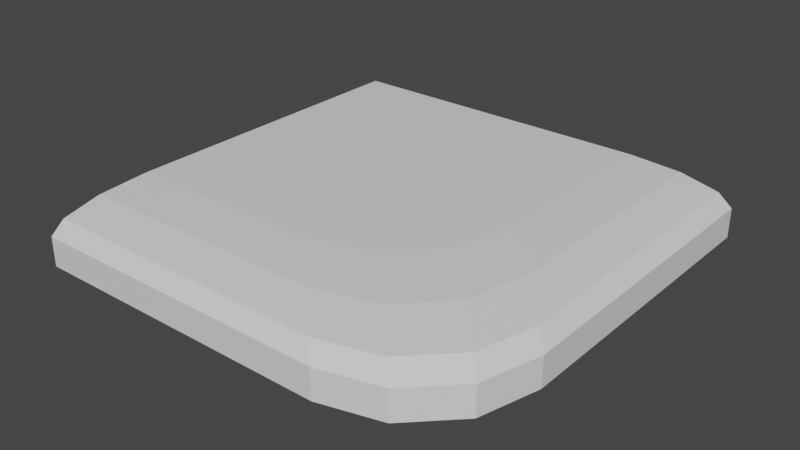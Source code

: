 # Source: 2.blend  (saved by Blender 3.4.6; exported with 4.5.12 LTS)
import bpy
from mathutils import Matrix  # noqa: F401  (used for matrix-valued properties, if any)

bpy.ops.wm.read_factory_settings(use_empty=True)
scene = bpy.context.scene
scene.name = 'Scene'

# ---- collections
col_collection = bpy.data.collections.new('Collection'); scene.collection.children.link(col_collection)

# ---- materials (node trees are filled in below, after node groups)
mat_material = bpy.data.materials.new('Material')
mat_material.alpha_threshold = 0.0
mat_material.use_transparent_shadow = False
mat_material.roughness = 0.5
mat_material.line_color = (0.0, 0.0, 0.0, 1.0)

# ---- material node trees
mat_material.use_nodes = True; mat_material.node_tree.nodes.clear()
_N = mat_material.node_tree.nodes; _L = mat_material.node_tree.links
n0 = _N.new('ShaderNodeOutputMaterial'); n0.name = 'Material Output'; n0.location = (300, 300)
n1 = _N.new('ShaderNodeBsdfPrincipled'); n1.name = 'Principled BSDF'; n1.location = (10, 300)
n1.distribution = 'GGX'
n1.subsurface_method = 'RANDOM_WALK_SKIN'
n1.inputs[3].default_value = 1.45
n1.inputs[27].default_value = (0.0, 0.0, 0.0, 1.0)
n1.inputs[28].default_value = 1.0
_L.new(n1.outputs[0], n0.inputs[0])
n0.is_active_output = True

# ---- world
world_world = bpy.data.worlds.new('World'); scene.world = world_world
world_world.use_nodes = True; world_world.node_tree.nodes.clear()
_N = world_world.node_tree.nodes; _L = world_world.node_tree.links
n0 = _N.new('ShaderNodeOutputWorld'); n0.name = 'World Output'; n0.location = (300, 300)
n1 = _N.new('ShaderNodeBackground'); n1.name = 'Background'; n1.location = (10, 300)
n1.inputs[0].default_value = (0.05088, 0.05088, 0.05088, 1.0)
_L.new(n1.outputs[0], n0.inputs[0])
n0.is_active_output = True
world_world.color = (0.05088, 0.05088, 0.05088)
world_world.use_sun_shadow = False
world_world.sun_shadow_jitter_overblur = 0.0

# ---- meshes
me_cube = bpy.data.meshes.new('Cube')
me_cube.from_pydata([(4.0, 4.0, -2.115), (-4.0, 4.0, 2.345), (-4.0, 4.0, -2.115), (-4.0, -4.0, -2.115), (2.0, 4.0, 2.345), (4.0, 4.0, 0.3447), (3.0, 4.0, 2.077), (3.732, 4.0, 1.345), (-4.0, -4.0, 0.3447), (-4.0, -2.0, 2.345), (-4.0, -3.732, 1.345), (-4.0, -3.0, 2.077), (4.0, -1.787, -2.115), (1.787, -4.0, -2.115), (3.703, -2.893, -2.115), (2.893, -3.703, -2.115), (-0.3026, -2.0, 2.345), (2.0, 0.3026, 2.345), (0.8487, -1.692, 2.345), (1.692, -0.8487, 2.345), (1.778, -4.0, 0.3447), (4.0, -1.778, 0.3447), (2.889, -3.702, 0.3447), (3.702, -2.889, 0.3447), (0.7165, -3.0, 2.077), (3.0, -0.7165, 2.077), (1.858, -2.694, 2.077), (2.694, -1.858, 2.077), (1.485, -3.732, 1.345), (3.732, -1.485, 1.345), (2.609, -3.431, 1.345), (3.431, -2.609, 1.345)], [], [(4, 17, 25, 6), (3, 8, 10, 11, 9, 1, 2), (0, 5, 21, 12), (7, 29, 21, 5), (13, 20, 8, 3), (4, 1, 9, 16, 18, 19, 17), (6, 25, 29, 7), (24, 11, 10, 28), (16, 9, 11, 24), (28, 10, 8, 20), (2, 1, 4, 6, 7, 5, 0), (25, 17, 19, 27), (27, 19, 18, 26), (26, 18, 16, 24), (29, 25, 27, 31), (31, 27, 26, 30), (30, 26, 24, 28), (21, 29, 31, 23), (23, 31, 30, 22), (22, 30, 28, 20), (20, 13, 15, 22), (22, 15, 14, 23), (23, 14, 12, 21), (2, 0, 12, 14, 15, 13, 3)])
_uv = me_cube.uv_layers.new(name='UVMap')
_uv.uv.foreach_set('vector', [0.6875, 0.5, 0.6875, 0.6155, 0.6562, 0.6474, 0.6562, 0.5, 0.375, 0.0, 0.5129, 0.0, 0.5689, 0.008373, 0.61, 0.03125, 0.625, 0.0625, 0.625, 0.25, 0.375, 0.25, 0.375, 0.5, 0.5129, 0.5, 0.5129, 0.6806, 0.375, 0.6808, 0.5689, 0.5, 0.5689, 0.6714, 0.5129, 0.6806, 0.5129, 0.5, 0.375, 0.8192, 0.5129, 0.8194, 0.5129, 1.0, 0.375, 1.0, 0.6875, 0.5, 0.875, 0.5, 0.875, 0.6875, 0.7595, 0.6875, 0.7235, 0.6779, 0.6971, 0.6515, 0.6875, 0.6155, 0.6562, 0.5, 0.6562, 0.6474, 0.5689, 0.6714, 0.5689, 0.5, 0.625, 0.8526, 0.625, 1.0, 0.5689, 1.0, 0.5689, 0.8286, 0.7595, 0.6875, 0.875, 0.6875, 0.875, 0.75, 0.7276, 0.75, 0.5689, 0.8286, 0.5689, 1.0, 0.5129, 1.0, 0.5129, 0.8194, 0.375, 0.25, 0.625, 0.25, 0.625, 0.4375, 0.61, 0.4687, 0.5689, 0.4916, 0.5129, 0.5, 0.375, 0.5, 0.6562, 0.6474, 0.6875, 0.6155, 0.6875, 0.6875, 0.6781, 0.6969, 0.6781, 0.7063, 0.6875, 0.6875, 0.7235, 0.6695, 0.6919, 0.7322, 0.6919, 0.7322, 0.7235, 0.6695, 0.7595, 0.6875, 0.7276, 0.75, 0.5689, 0.6714, 0.6562, 0.6474, 0.6562, 0.7188, 0.6256, 0.7268, 0.6053, 0.7732, 0.625, 0.7812, 0.6367, 0.8169, 0.5805, 0.7935, 0.5805, 0.7935, 0.6367, 0.8169, 0.625, 0.8526, 0.5689, 0.8286, 0.5129, 0.6806, 0.5689, 0.6714, 0.5689, 0.7416, 0.5314, 0.7472, 0.5314, 0.7528, 0.5689, 0.7584, 0.5732, 0.7935, 0.5171, 0.7847, 0.5171, 0.7847, 0.5732, 0.7935, 0.5689, 0.8286, 0.5129, 0.8194, 0.5129, 0.8194, 0.375, 0.8192, 0.375, 0.7846, 0.5129, 0.7847, 0.5129, 0.7847, 0.375, 0.7846, 0.375, 0.7154, 0.5129, 0.7153, 0.5129, 0.7153, 0.375, 0.7154, 0.375, 0.6808, 0.5129, 0.6806, 0.125, 0.5, 0.375, 0.5, 0.375, 0.6808, 0.3657, 0.7154, 0.3404, 0.7407, 0.3058, 0.75, 0.125, 0.75])
me_cube.materials.append(mat_material)
me_cube.use_mirror_vertex_groups = False
me_cube.update()

# ---- objects
ob_cube = bpy.data.objects.new('Cube', me_cube)

# ---- transforms, parenting, visibility, modifiers, constraints
ob_cube.location = (0.0, 0.0, 0.224)
ob_cube.scale = (1.0, 1.0, 0.224)
ob_cube.lock_rotations_4d = False
ob_cube.empty_display_type = 'ARROWS'
ob_cube.lineart.crease_threshold = 0.0

# ---- collection membership
col_collection.objects.link(ob_cube)

# ---- scene / render settings (as saved in the file)
scene.frame_start = 1; scene.frame_end = 250; scene.frame_set(1)
scene.render.engine = 'BLENDER_EEVEE_NEXT'
scene.cycles.sampling_pattern = 'TABULATED_SOBOL'
scene.cycles.use_light_tree = False
scene.view_settings.view_transform = 'Filmic'
bpy.context.view_layer.update()

# ---- added for rendering (the .blend has no active camera and no usable light): camera, sun
cam_auto = bpy.data.cameras.new('AutoCamera')
cam_auto.lens = 50.0
cam_auto.sensor_width = 36.0
cam_auto.clip_end = 1000.0
ob_auto_camera = bpy.data.objects.new('AutoCamera', cam_auto)
scene.collection.objects.link(ob_auto_camera)
ob_auto_camera.location = (10.5084, -12.6101, 8.6565)
ob_auto_camera.rotation_euler = (1.09748, -7.21219e-08, 0.694738)
scene.camera = ob_auto_camera
light_auto_sun = bpy.data.lights.new('AutoSun', 'SUN')
light_auto_sun.energy = 3.0
light_auto_sun.angle = 0.0523599
ob_auto_sun = bpy.data.objects.new('AutoSun', light_auto_sun)
scene.collection.objects.link(ob_auto_sun)
ob_auto_sun.rotation_euler = (0.872665, 0.174533, 0.523599)
bpy.context.view_layer.update()
